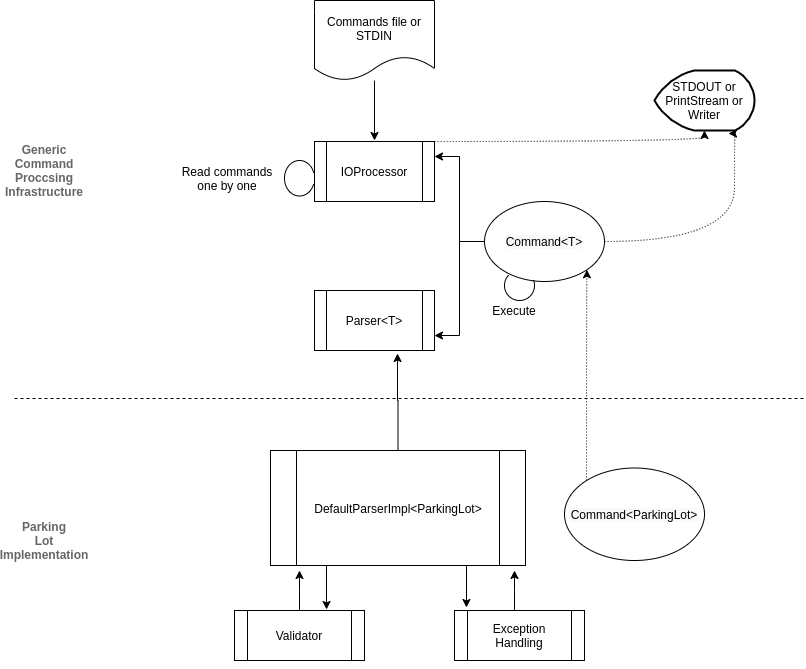

The diagram above was exported from draw.io. Its source (the exported page's mxGraphModel, read from the mxfile embedded in the PNG):
<mxGraphModel dx="1422" dy="725" grid="1" gridSize="10" guides="1" tooltips="1" connect="1" arrows="1" fold="1" page="1" pageScale="1" pageWidth="827" pageHeight="1169" math="0" shadow="0">
  <root>
    <mxCell id="0" />
    <mxCell id="1" parent="0" />
    <mxCell id="bkW6d1Dw0DupKsTUVUZq-11" style="edgeStyle=orthogonalEdgeStyle;rounded=0;orthogonalLoop=1;jettySize=auto;html=1;" edge="1" parent="1" source="bkW6d1Dw0DupKsTUVUZq-2">
      <mxGeometry relative="1" as="geometry">
        <mxPoint x="390" y="240" as="targetPoint" />
      </mxGeometry>
    </mxCell>
    <mxCell id="bkW6d1Dw0DupKsTUVUZq-2" value="&lt;span&gt;Commands file or STDIN&lt;/span&gt;" style="shape=document;whiteSpace=wrap;html=1;boundedLbl=1;" vertex="1" parent="1">
      <mxGeometry x="330" y="100" width="120" height="80" as="geometry" />
    </mxCell>
    <mxCell id="bkW6d1Dw0DupKsTUVUZq-34" style="edgeStyle=orthogonalEdgeStyle;orthogonalLoop=1;jettySize=auto;html=1;curved=1;dashed=1;dashPattern=1 2;exitX=1;exitY=0;exitDx=0;exitDy=0;" edge="1" parent="1" source="bkW6d1Dw0DupKsTUVUZq-3" target="bkW6d1Dw0DupKsTUVUZq-32">
      <mxGeometry relative="1" as="geometry">
        <Array as="points">
          <mxPoint x="720" y="241" />
        </Array>
      </mxGeometry>
    </mxCell>
    <mxCell id="bkW6d1Dw0DupKsTUVUZq-3" value="IOProcessor" style="shape=process;whiteSpace=wrap;html=1;backgroundOutline=1;" vertex="1" parent="1">
      <mxGeometry x="330" y="241" width="120" height="60" as="geometry" />
    </mxCell>
    <mxCell id="bkW6d1Dw0DupKsTUVUZq-9" value="Parser&amp;lt;T&amp;gt;" style="shape=process;whiteSpace=wrap;html=1;backgroundOutline=1;" vertex="1" parent="1">
      <mxGeometry x="330" y="390" width="120" height="60" as="geometry" />
    </mxCell>
    <mxCell id="bkW6d1Dw0DupKsTUVUZq-15" value="" style="verticalLabelPosition=bottom;verticalAlign=top;html=1;shape=mxgraph.basic.arc;startAngle=0.3;endAngle=0.20502998261936964;" vertex="1" parent="1">
      <mxGeometry x="300" y="260" width="30" height="35.5" as="geometry" />
    </mxCell>
    <mxCell id="bkW6d1Dw0DupKsTUVUZq-16" value="Read commands one by one" style="text;html=1;strokeColor=none;fillColor=none;align=center;verticalAlign=middle;whiteSpace=wrap;rounded=0;" vertex="1" parent="1">
      <mxGeometry x="193" y="249.25" width="100" height="57.75" as="geometry" />
    </mxCell>
    <mxCell id="bkW6d1Dw0DupKsTUVUZq-31" style="edgeStyle=orthogonalEdgeStyle;rounded=0;orthogonalLoop=1;jettySize=auto;html=1;entryX=0.692;entryY=1.05;entryDx=0;entryDy=0;entryPerimeter=0;" edge="1" parent="1" target="bkW6d1Dw0DupKsTUVUZq-9">
      <mxGeometry relative="1" as="geometry">
        <mxPoint x="413.5" y="460" as="targetPoint" />
        <mxPoint x="413.5" y="550" as="sourcePoint" />
      </mxGeometry>
    </mxCell>
    <mxCell id="bkW6d1Dw0DupKsTUVUZq-46" style="edgeStyle=elbowEdgeStyle;curved=1;orthogonalLoop=1;jettySize=auto;html=1;entryX=0.092;entryY=-0.06;entryDx=0;entryDy=0;entryPerimeter=0;" edge="1" parent="1" source="bkW6d1Dw0DupKsTUVUZq-17" target="bkW6d1Dw0DupKsTUVUZq-44">
      <mxGeometry relative="1" as="geometry" />
    </mxCell>
    <mxCell id="bkW6d1Dw0DupKsTUVUZq-47" style="edgeStyle=elbowEdgeStyle;curved=1;orthogonalLoop=1;jettySize=auto;html=1;entryX=0.708;entryY=-0.02;entryDx=0;entryDy=0;entryPerimeter=0;" edge="1" parent="1" source="bkW6d1Dw0DupKsTUVUZq-17" target="bkW6d1Dw0DupKsTUVUZq-42">
      <mxGeometry relative="1" as="geometry" />
    </mxCell>
    <mxCell id="bkW6d1Dw0DupKsTUVUZq-17" value="DefaultParserImpl&amp;lt;ParkingLot&amp;gt;" style="shape=process;whiteSpace=wrap;html=1;backgroundOutline=1;" vertex="1" parent="1">
      <mxGeometry x="286" y="550" width="255" height="115" as="geometry" />
    </mxCell>
    <mxCell id="bkW6d1Dw0DupKsTUVUZq-18" value="" style="endArrow=none;dashed=1;html=1;" edge="1" parent="1">
      <mxGeometry width="50" height="50" relative="1" as="geometry">
        <mxPoint x="30" y="498" as="sourcePoint" />
        <mxPoint x="820" y="498" as="targetPoint" />
      </mxGeometry>
    </mxCell>
    <mxCell id="bkW6d1Dw0DupKsTUVUZq-19" value="&lt;b&gt;&lt;font color=&quot;#666666&quot;&gt;Generic&lt;br&gt;Command&lt;br&gt;Proccsing&lt;br&gt;Infrastructure&lt;/font&gt;&lt;/b&gt;" style="text;html=1;strokeColor=none;fillColor=none;align=center;verticalAlign=middle;whiteSpace=wrap;rounded=0;" vertex="1" parent="1">
      <mxGeometry x="20" y="200" width="80" height="140" as="geometry" />
    </mxCell>
    <mxCell id="bkW6d1Dw0DupKsTUVUZq-20" value="&lt;b&gt;&lt;font color=&quot;#666666&quot;&gt;Parking&lt;br&gt;Lot&lt;br&gt;Implementation&lt;br&gt;&lt;/font&gt;&lt;/b&gt;" style="text;html=1;strokeColor=none;fillColor=none;align=center;verticalAlign=middle;whiteSpace=wrap;rounded=0;" vertex="1" parent="1">
      <mxGeometry x="20" y="570" width="80" height="140" as="geometry" />
    </mxCell>
    <mxCell id="bkW6d1Dw0DupKsTUVUZq-27" style="edgeStyle=orthogonalEdgeStyle;rounded=0;orthogonalLoop=1;jettySize=auto;html=1;entryX=1;entryY=0.25;entryDx=0;entryDy=0;" edge="1" parent="1" source="bkW6d1Dw0DupKsTUVUZq-21" target="bkW6d1Dw0DupKsTUVUZq-3">
      <mxGeometry relative="1" as="geometry" />
    </mxCell>
    <mxCell id="bkW6d1Dw0DupKsTUVUZq-28" style="edgeStyle=orthogonalEdgeStyle;rounded=0;orthogonalLoop=1;jettySize=auto;html=1;entryX=1;entryY=0.75;entryDx=0;entryDy=0;" edge="1" parent="1" source="bkW6d1Dw0DupKsTUVUZq-21" target="bkW6d1Dw0DupKsTUVUZq-9">
      <mxGeometry relative="1" as="geometry" />
    </mxCell>
    <mxCell id="bkW6d1Dw0DupKsTUVUZq-35" style="edgeStyle=elbowEdgeStyle;orthogonalLoop=1;jettySize=auto;html=1;dashed=1;dashPattern=1 2;curved=1;entryX=0.74;entryY=1.05;entryDx=0;entryDy=0;entryPerimeter=0;" edge="1" parent="1" source="bkW6d1Dw0DupKsTUVUZq-21" target="bkW6d1Dw0DupKsTUVUZq-32">
      <mxGeometry relative="1" as="geometry">
        <mxPoint x="740" y="240" as="targetPoint" />
        <Array as="points">
          <mxPoint x="750" y="250" />
        </Array>
      </mxGeometry>
    </mxCell>
    <mxCell id="bkW6d1Dw0DupKsTUVUZq-21" value="&lt;meta charset=&quot;utf-8&quot;&gt;&lt;span style=&quot;color: rgb(0, 0, 0); font-family: helvetica; font-size: 12px; font-style: normal; font-weight: 400; letter-spacing: normal; text-align: center; text-indent: 0px; text-transform: none; word-spacing: 0px; background-color: rgb(248, 249, 250); display: inline; float: none;&quot;&gt;Command&amp;lt;T&amp;gt;&lt;/span&gt;" style="ellipse;whiteSpace=wrap;html=1;" vertex="1" parent="1">
      <mxGeometry x="500" y="301" width="120" height="80" as="geometry" />
    </mxCell>
    <mxCell id="bkW6d1Dw0DupKsTUVUZq-32" value="STDOUT or&lt;br&gt;PrintStream or&lt;br&gt;Writer" style="strokeWidth=2;html=1;shape=mxgraph.flowchart.display;whiteSpace=wrap;" vertex="1" parent="1">
      <mxGeometry x="670" y="170" width="100" height="60" as="geometry" />
    </mxCell>
    <mxCell id="bkW6d1Dw0DupKsTUVUZq-37" style="edgeStyle=elbowEdgeStyle;curved=1;orthogonalLoop=1;jettySize=auto;html=1;entryX=1;entryY=1;entryDx=0;entryDy=0;dashed=1;dashPattern=1 2;" edge="1" parent="1" source="bkW6d1Dw0DupKsTUVUZq-36" target="bkW6d1Dw0DupKsTUVUZq-21">
      <mxGeometry relative="1" as="geometry" />
    </mxCell>
    <mxCell id="bkW6d1Dw0DupKsTUVUZq-36" value="&lt;span style=&quot;color: rgb(0 , 0 , 0) ; font-family: &amp;#34;helvetica&amp;#34; ; font-size: 12px ; font-style: normal ; font-weight: 400 ; letter-spacing: normal ; text-align: center ; text-indent: 0px ; text-transform: none ; word-spacing: 0px ; background-color: rgb(248 , 249 , 250) ; display: inline ; float: none&quot;&gt;Command&amp;lt;ParkingLot&amp;gt;&lt;/span&gt;" style="ellipse;whiteSpace=wrap;html=1;" vertex="1" parent="1">
      <mxGeometry x="580" y="567.5" width="140" height="92.5" as="geometry" />
    </mxCell>
    <mxCell id="bkW6d1Dw0DupKsTUVUZq-38" value="" style="verticalLabelPosition=bottom;verticalAlign=top;html=1;shape=mxgraph.basic.arc;startAngle=0.19361786174380918;endAngle=0.875;" vertex="1" parent="1">
      <mxGeometry x="520" y="370" width="30" height="30" as="geometry" />
    </mxCell>
    <mxCell id="bkW6d1Dw0DupKsTUVUZq-41" value="Execute" style="text;html=1;strokeColor=none;fillColor=none;align=center;verticalAlign=middle;whiteSpace=wrap;rounded=0;" vertex="1" parent="1">
      <mxGeometry x="510" y="400" width="40" height="20" as="geometry" />
    </mxCell>
    <mxCell id="bkW6d1Dw0DupKsTUVUZq-48" style="edgeStyle=elbowEdgeStyle;curved=1;orthogonalLoop=1;jettySize=auto;html=1;" edge="1" parent="1" source="bkW6d1Dw0DupKsTUVUZq-42">
      <mxGeometry relative="1" as="geometry">
        <mxPoint x="315" y="670" as="targetPoint" />
      </mxGeometry>
    </mxCell>
    <mxCell id="bkW6d1Dw0DupKsTUVUZq-42" value="Validator" style="shape=process;whiteSpace=wrap;html=1;backgroundOutline=1;" vertex="1" parent="1">
      <mxGeometry x="250" y="710" width="130" height="50" as="geometry" />
    </mxCell>
    <mxCell id="bkW6d1Dw0DupKsTUVUZq-43" style="edgeStyle=elbowEdgeStyle;curved=1;orthogonalLoop=1;jettySize=auto;html=1;exitX=1;exitY=1;exitDx=0;exitDy=0;dashed=1;dashPattern=1 2;" edge="1" parent="1" source="bkW6d1Dw0DupKsTUVUZq-42" target="bkW6d1Dw0DupKsTUVUZq-42">
      <mxGeometry relative="1" as="geometry" />
    </mxCell>
    <mxCell id="bkW6d1Dw0DupKsTUVUZq-49" style="edgeStyle=elbowEdgeStyle;curved=1;orthogonalLoop=1;jettySize=auto;html=1;" edge="1" parent="1" source="bkW6d1Dw0DupKsTUVUZq-44">
      <mxGeometry relative="1" as="geometry">
        <mxPoint x="530" y="670" as="targetPoint" />
      </mxGeometry>
    </mxCell>
    <mxCell id="bkW6d1Dw0DupKsTUVUZq-44" value="Exception Handling" style="shape=process;whiteSpace=wrap;html=1;backgroundOutline=1;" vertex="1" parent="1">
      <mxGeometry x="470" y="710" width="130" height="50" as="geometry" />
    </mxCell>
  </root>
</mxGraphModel>